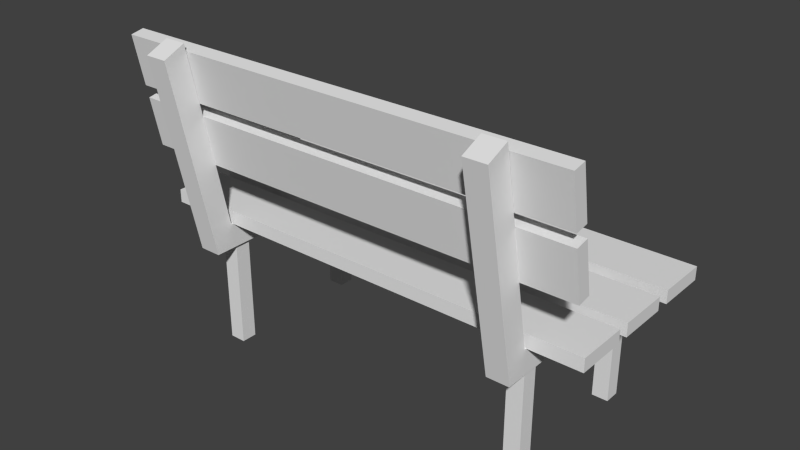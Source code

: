 # Source: Banco.blend  (saved by Blender 2.75.0; exported with 4.5.12 LTS)
import bpy
from mathutils import Matrix  # noqa: F401  (used for matrix-valued properties, if any)

bpy.ops.wm.read_factory_settings(use_empty=True)
scene = bpy.context.scene
scene.name = 'Scene'

# ---- collections
col_collection_1 = bpy.data.collections.new('Collection 1'); scene.collection.children.link(col_collection_1)

# ---- materials (node trees are filled in below, after node groups)
mat_city = bpy.data.materials.new('City')
mat_city.alpha_threshold = 0.0
mat_city.use_transparent_shadow = False
mat_city.roughness = 0.5

# ---- material node trees

# ---- world
world_world = bpy.data.worlds.new('World'); scene.world = world_world
world_world.color = (0.05088, 0.05088, 0.05088)
world_world.use_sun_shadow = False
world_world.sun_shadow_jitter_overblur = 0.0
world_world.cycles.sampling_method = 'MANUAL'
world_world.cycles.sample_map_resolution = 256

# ---- meshes
me_untitled_002 = bpy.data.meshes.new('Untitled.002')
me_untitled_002.from_pydata([(-1.578, 0.9303, 0.4145), (1.578, 0.9303, 0.4145), (-1.578, 1.023, 0.4145), (1.578, 1.023, 0.4145), (-1.578, 1.023, 0.05724), (1.578, 1.023, 0.05724), (-1.578, 0.9303, 0.05724), (1.578, 0.9303, 0.05724), (-1.578, 0.9303, -0.0253), (1.578, 0.9303, -0.0253), (-1.578, 1.023, -0.0253), (1.578, 1.023, -0.0253), (-1.578, 1.023, -0.3825), (1.578, 1.023, -0.3825), (-1.578, 0.9303, -0.3825), (1.578, 0.9303, -0.3825), (-1.578, 0.9303, -0.4785), (1.578, 0.9303, -0.4785), (-1.578, 1.023, -0.4785), (1.578, 1.023, -0.4785), (-1.578, 1.023, -0.8358), (1.578, 1.023, -0.8358), (-1.578, 0.9303, -0.8358), (1.578, 0.9303, -0.8358), (-1.578, 1.73, 0.5865), (1.578, 1.73, 0.5865), (-1.578, 1.748, 0.4953), (1.578, 1.748, 0.4953), (-1.578, 1.402, 0.4299), (1.578, 1.402, 0.4299), (-1.578, 1.385, 0.5211), (1.578, 1.385, 0.5211), (-1.578, 2.162, 0.6684), (1.578, 2.162, 0.6684), (-1.578, 2.18, 0.5772), (1.578, 2.18, 0.5772), (-1.578, 1.834, 0.5118), (1.578, 1.834, 0.5118), (-1.578, 1.817, 0.603), (1.578, 1.817, 0.603), (1.088, 0.7909, -0.6179), (1.088, 0.0, -0.6179), (1.202, 0.7909, -0.6179), (1.202, 0.0, -0.6179), (1.202, 0.7909, -0.7283), (1.202, 0.0, -0.7283), (1.088, 0.7909, -0.7283), (1.088, 0.0, -0.7283), (1.088, 0.7909, 0.384), (1.088, 0.0, 0.384), (1.202, 0.7909, 0.384), (1.202, 0.0, 0.384), (1.202, 0.7909, 0.2737), (1.202, 0.0, 0.2737), (1.088, 0.7909, 0.2737), (1.088, 0.0, 0.2737), (-1.088, 0.7909, -0.6179), (-1.088, 0.0, -0.6179), (-1.202, 0.7909, -0.6179), (-1.202, 0.0, -0.6179), (-1.202, 0.7909, -0.7283), (-1.202, 0.0, -0.7283), (-1.088, 0.7909, -0.7283), (-1.088, 0.0, -0.7283), (-1.088, 0.7909, 0.384), (-1.088, 0.0, 0.384), (-1.202, 0.7909, 0.384), (-1.202, 0.0, 0.384), (-1.202, 0.7909, 0.2737), (-1.202, 0.0, 0.2737), (-1.088, 0.7909, 0.2737), (-1.088, 0.0, 0.2737), (1.068, 0.7582, 0.5589), (1.222, 0.7582, 0.5589), (1.068, 0.9319, 0.43), (1.222, 0.9319, 0.43), (1.068, 0.9319, -0.7983), (1.222, 0.9319, -0.7983), (1.068, 0.7582, -0.7983), (1.222, 0.7582, -0.7983), (1.068, 2.147, 0.8358), (1.222, 2.147, 0.8358), (1.222, 2.215, 0.6823), (1.068, 2.215, 0.6823), (-1.068, 0.7582, 0.5589), (-1.222, 0.7582, 0.5589), (-1.068, 0.9319, 0.43), (-1.222, 0.9319, 0.43), (-1.068, 0.9319, -0.7983), (-1.222, 0.9319, -0.7983), (-1.068, 0.7582, -0.7983), (-1.222, 0.7582, -0.7983), (-1.068, 2.147, 0.8358), (-1.222, 2.147, 0.8358), (-1.222, 2.215, 0.6823), (-1.068, 2.215, 0.6823)], [], [(0, 1, 3, 2), (2, 3, 5, 4), (4, 5, 7, 6), (6, 7, 1, 0), (1, 7, 5, 3), (6, 0, 2, 4), (8, 9, 11, 10), (10, 11, 13, 12), (12, 13, 15, 14), (14, 15, 9, 8), (9, 15, 13, 11), (14, 8, 10, 12), (16, 17, 19, 18), (18, 19, 21, 20), (20, 21, 23, 22), (22, 23, 17, 16), (17, 23, 21, 19), (22, 16, 18, 20), (24, 25, 27, 26), (26, 27, 29, 28), (28, 29, 31, 30), (30, 31, 25, 24), (25, 31, 29, 27), (30, 24, 26, 28), (32, 33, 35, 34), (34, 35, 37, 36), (36, 37, 39, 38), (38, 39, 33, 32), (33, 39, 37, 35), (38, 32, 34, 36), (40, 41, 43, 42), (42, 43, 45, 44), (44, 45, 47, 46), (46, 47, 41, 40), (41, 47, 45, 43), (46, 40, 42, 44), (48, 49, 51, 50), (50, 51, 53, 52), (52, 53, 55, 54), (54, 55, 49, 48), (49, 55, 53, 51), (54, 48, 50, 52), (56, 58, 59, 57), (58, 60, 61, 59), (60, 62, 63, 61), (62, 56, 57, 63), (57, 59, 61, 63), (62, 60, 58, 56), (64, 66, 67, 65), (66, 68, 69, 67), (68, 70, 71, 69), (70, 64, 65, 71), (65, 67, 69, 71), (70, 68, 66, 64), (80, 81, 82, 83), (74, 75, 77, 76), (76, 77, 79, 78), (78, 79, 73, 72), (73, 79, 77, 75), (78, 72, 74, 76), (72, 73, 81, 80), (73, 75, 82, 81), (75, 74, 83, 82), (74, 72, 80, 83), (92, 95, 94, 93), (86, 88, 89, 87), (88, 90, 91, 89), (90, 84, 85, 91), (85, 87, 89, 91), (90, 88, 86, 84), (84, 92, 93, 85), (85, 93, 94, 87), (87, 94, 95, 86), (86, 95, 92, 84)])
me_untitled_002.polygons.foreach_set('use_smooth', [True] * 74)
_k = set([(0, 1), (0, 2), (0, 6), (1, 3), (1, 7), (2, 3), (2, 4), (3, 5), (4, 5), (4, 6), (5, 7), (6, 7), (8, 9), (8, 10), (8, 14), (9, 11), (9, 15), (10, 11), (10, 12), (11, 13), (12, 13), (12, 14), (13, 15), (14, 15), (16, 17), (16, 18), (16, 22), (17, 19), (17, 23), (18, 19), (18, 20), (19, 21), (20, 21), (20, 22), (21, 23), (22, 23), (24, 25), (24, 26), (24, 30), (25, 27), (25, 31), (26, 27), (26, 28), (27, 29), (28, 29), (28, 30), (29, 31), (30, 31), (32, 33), (32, 34), (32, 38), (33, 35), (33, 39), (34, 35), (34, 36), (35, 37), (36, 37), (36, 38), (37, 39), (38, 39), (40, 41), (40, 42), (40, 46), (41, 43), (41, 47), (42, 43), (42, 44), (43, 45), (44, 45), (44, 46), (45, 47), (46, 47), (48, 49), (48, 50), (48, 54), (49, 51), (49, 55), (50, 51), (50, 52), (51, 53), (52, 53), (52, 54), (53, 55), (54, 55), (56, 57), (56, 58), (56, 62), (57, 59), (57, 63), (58, 59), (58, 60), (59, 61), (60, 61), (60, 62), (61, 63), (62, 63), (64, 65), (64, 66), (64, 70), (65, 67), (65, 71), (66, 67), (66, 68), (67, 69), (68, 69), (68, 70), (69, 71), (70, 71), (72, 73), (72, 78), (72, 80), (73, 79), (73, 81), (74, 75), (74, 76), (74, 83), (75, 77), (75, 82), (76, 77), (76, 78), (77, 79), (78, 79), (80, 81), (80, 83), (81, 82), (82, 83), (84, 85), (84, 90), (84, 92), (85, 91), (85, 93), (86, 87), (86, 88), (86, 95), (87, 89), (87, 94), (88, 89), (88, 90), (89, 91), (90, 91), (92, 93), (92, 95), (93, 94), (94, 95)])
me_untitled_002.attributes.new('sharp_edge', 'BOOLEAN', 'EDGE').data.foreach_set('value', [ (min(e.vertices), max(e.vertices)) in _k for e in me_untitled_002.edges])
_uv = me_untitled_002.uv_layers.new(name='map1')
_uv.uv.foreach_set('vector', [0.138, 0.6309, 0.138, 0.6415, 0.1383, 0.6415, 0.1383, 0.6309, 0.1153, 0.6339, 0.1153, 0.6444, 0.1156, 0.6444, 0.1156, 0.6339, 0.1386, 0.6309, 0.1386, 0.6415, 0.1388, 0.6415, 0.1388, 0.6309, 0.1388, 0.6309, 0.1388, 0.6415, 0.1391, 0.6415, 0.1391, 0.6309, 0.1307, 0.6328, 0.1307, 0.6434, 0.1309, 0.6434, 0.1309, 0.6328, 0.1239, 0.6308, 0.1239, 0.6413, 0.1242, 0.6413, 0.1242, 0.6308, 0.138, 0.6309, 0.138, 0.6415, 0.1383, 0.6415, 0.1383, 0.6309, 0.1153, 0.6339, 0.1153, 0.6444, 0.1156, 0.6444, 0.1156, 0.6339, 0.1386, 0.6309, 0.1386, 0.6415, 0.1388, 0.6415, 0.1388, 0.6309, 0.1388, 0.6309, 0.1388, 0.6415, 0.1391, 0.6415, 0.1391, 0.6309, 0.1307, 0.6328, 0.1307, 0.6434, 0.1309, 0.6434, 0.1309, 0.6328, 0.1239, 0.6308, 0.1239, 0.6413, 0.1242, 0.6413, 0.1242, 0.6308, 0.138, 0.6309, 0.138, 0.6415, 0.1383, 0.6415, 0.1383, 0.6309, 0.1153, 0.6339, 0.1153, 0.6444, 0.1156, 0.6444, 0.1156, 0.6339, 0.1386, 0.6309, 0.1386, 0.6415, 0.1388, 0.6415, 0.1388, 0.6309, 0.1388, 0.6309, 0.1388, 0.6415, 0.1391, 0.6415, 0.1391, 0.6309, 0.1307, 0.6328, 0.1307, 0.6434, 0.1309, 0.6434, 0.1309, 0.6328, 0.1239, 0.6308, 0.1239, 0.6413, 0.1242, 0.6413, 0.1242, 0.6308, 0.1254, 0.6321, 0.1254, 0.6427, 0.1257, 0.6427, 0.1257, 0.6321, 0.1153, 0.6339, 0.1153, 0.6444, 0.1156, 0.6444, 0.1156, 0.6339, 0.1386, 0.6309, 0.1386, 0.6415, 0.1388, 0.6415, 0.1388, 0.6309, 0.1388, 0.6309, 0.1388, 0.6415, 0.1391, 0.6415, 0.1391, 0.6309, 0.1307, 0.6328, 0.1307, 0.6434, 0.1309, 0.6434, 0.1309, 0.6328, 0.1239, 0.6308, 0.1239, 0.6413, 0.1242, 0.6413, 0.1242, 0.6308, 0.1277, 0.632, 0.1277, 0.6426, 0.1279, 0.6426, 0.1279, 0.632, 0.1153, 0.6339, 0.1153, 0.6444, 0.1156, 0.6444, 0.1156, 0.6339, 0.1386, 0.6309, 0.1386, 0.6415, 0.1388, 0.6415, 0.1388, 0.6309, 0.1388, 0.6309, 0.1388, 0.6415, 0.1391, 0.6415, 0.1391, 0.6309, 0.1307, 0.6328, 0.1307, 0.6434, 0.1309, 0.6434, 0.1309, 0.6328, 0.1239, 0.6308, 0.1239, 0.6413, 0.1242, 0.6413, 0.1242, 0.6308, 0.1254, 0.664, 0.1238, 0.664, 0.1238, 0.6625, 0.1254, 0.6625, 0.063, 0.5075, 0.05824, 0.5075, 0.05824, 0.5027, 0.063, 0.5027, 0.09253, 0.4992, 0.08777, 0.4992, 0.08777, 0.4944, 0.09253, 0.4944, 0.1277, 0.6516, 0.1261, 0.6516, 0.1261, 0.65, 0.1277, 0.65, 0.08777, 0.5087, 0.08301, 0.5087, 0.08301, 0.5039, 0.08777, 0.5039, 0.09728, 0.5087, 0.09253, 0.5087, 0.09253, 0.5039, 0.09728, 0.5039, 0.1313, 0.6649, 0.1297, 0.6649, 0.1297, 0.6634, 0.1313, 0.6634, 0.063, 0.5075, 0.05824, 0.5075, 0.05824, 0.5027, 0.063, 0.5027, 0.1254, 0.6609, 0.1238, 0.6609, 0.1238, 0.6593, 0.1254, 0.6593, 0.09253, 0.4944, 0.08777, 0.4944, 0.08777, 0.4897, 0.09253, 0.4897, 0.08777, 0.5087, 0.08301, 0.5087, 0.08301, 0.5039, 0.08777, 0.5039, 0.09728, 0.5087, 0.09253, 0.5087, 0.09253, 0.5039, 0.09728, 0.5039, 0.1254, 0.664, 0.1254, 0.6625, 0.1238, 0.6625, 0.1238, 0.664, 0.063, 0.5075, 0.063, 0.5027, 0.05824, 0.5027, 0.05824, 0.5075, 0.09253, 0.4992, 0.09253, 0.4944, 0.08777, 0.4944, 0.08777, 0.4992, 0.1277, 0.6516, 0.1277, 0.65, 0.1261, 0.65, 0.1261, 0.6516, 0.08777, 0.5087, 0.08777, 0.5039, 0.08301, 0.5039, 0.08301, 0.5087, 0.09728, 0.5087, 0.09728, 0.5039, 0.09253, 0.5039, 0.09253, 0.5087, 0.1313, 0.6649, 0.1313, 0.6634, 0.1297, 0.6634, 0.1297, 0.6649, 0.063, 0.5075, 0.063, 0.5027, 0.05824, 0.5027, 0.05824, 0.5075, 0.1254, 0.6609, 0.1254, 0.6593, 0.1238, 0.6593, 0.1238, 0.6609, 0.09253, 0.4944, 0.09253, 0.4897, 0.08777, 0.4897, 0.08777, 0.4944, 0.08777, 0.5087, 0.08777, 0.5039, 0.08301, 0.5039, 0.08301, 0.5087, 0.09728, 0.5087, 0.09728, 0.5039, 0.09253, 0.5039, 0.09253, 0.5087, 0.0391, 0.5102, 0.03434, 0.5102, 0.03434, 0.5054, 0.0391, 0.5054, 0.09253, 0.5039, 0.08777, 0.5039, 0.08777, 0.4992, 0.09253, 0.4992, 0.09253, 0.4992, 0.08777, 0.4992, 0.08777, 0.4944, 0.09253, 0.4944, 0.1272, 0.6666, 0.1256, 0.6666, 0.1256, 0.665, 0.1272, 0.665, 0.05824, 0.5122, 0.05349, 0.5122, 0.05349, 0.5075, 0.05824, 0.5075, 0.09728, 0.5087, 0.09253, 0.5087, 0.09253, 0.5039, 0.09728, 0.5039, 0.1281, 0.6559, 0.1265, 0.6559, 0.1265, 0.6559, 0.1281, 0.6559, 0.05824, 0.5122, 0.05824, 0.5075, 0.05824, 0.5075, 0.05824, 0.5122, 0.1238, 0.6625, 0.1254, 0.6625, 0.1254, 0.6625, 0.1238, 0.6625, 0.09253, 0.5039, 0.09253, 0.5087, 0.09253, 0.5087, 0.09253, 0.5039, 0.0391, 0.5102, 0.0391, 0.5054, 0.03434, 0.5054, 0.03434, 0.5102, 0.09253, 0.5039, 0.09253, 0.4992, 0.08777, 0.4992, 0.08777, 0.5039, 0.09253, 0.4992, 0.09253, 0.4944, 0.08777, 0.4944, 0.08777, 0.4992, 0.1272, 0.6666, 0.1272, 0.665, 0.1256, 0.665, 0.1256, 0.6666, 0.05824, 0.5122, 0.05824, 0.5075, 0.05349, 0.5075, 0.05349, 0.5122, 0.09728, 0.5087, 0.09728, 0.5039, 0.09253, 0.5039, 0.09253, 0.5087, 0.1281, 0.6559, 0.1281, 0.6559, 0.1265, 0.6559, 0.1265, 0.6559, 0.05824, 0.5122, 0.05824, 0.5122, 0.05824, 0.5075, 0.05824, 0.5075, 0.1238, 0.6625, 0.1238, 0.6625, 0.1254, 0.6625, 0.1254, 0.6625, 0.09253, 0.5039, 0.09253, 0.5039, 0.09253, 0.5087, 0.09253, 0.5087])
me_untitled_002.materials.append(mat_city)
me_untitled_002.use_remesh_preserve_volume = False
me_untitled_002.use_remesh_preserve_attributes = False
me_untitled_002.use_mirror_vertex_groups = False
me_untitled_002.update()
me_untitled_002.normals_split_custom_set([tuple(v) for v in zip(*[iter([0.0, 0.0, 1.0, 0.0, 0.0, 1.0, 0.0, 0.0, 1.0, 0.0, 0.0, 1.0, 0.0, 1.0, 0.0, 0.0, 1.0, 0.0, 0.0, 1.0, 0.0, 0.0, 1.0, 0.0, 0.0, 0.0, -1.0, 0.0, 0.0, -1.0, 0.0, 0.0, -1.0, 0.0, 0.0, -1.0, 0.0, -1.0, 0.0, 0.0, -1.0, 0.0, 0.0, -1.0, 0.0, 0.0, -1.0, 0.0, 1.0, 0.0, 0.0, 1.0, 0.0, 0.0, 1.0, 0.0, 0.0, 1.0, 0.0, 0.0, -1.0, 0.0, 0.0, -1.0, 0.0, 0.0, -1.0, 0.0, 0.0, -1.0, 0.0, 0.0, 0.0, 0.0, 1.0, 0.0, 0.0, 1.0, 0.0, 0.0, 1.0, 0.0, 0.0, 1.0, 0.0, 1.0, 0.0, 0.0, 1.0, 0.0, 0.0, 1.0, 0.0, 0.0, 1.0, 0.0, 0.0, 0.0, -1.0, 0.0, 0.0, -1.0, 0.0, 0.0, -1.0, 0.0, 0.0, -1.0, 0.0, -1.0, 0.0, 0.0, -1.0, 0.0, 0.0, -1.0, 0.0, 0.0, -1.0, 0.0, 1.0, 0.0, 0.0, 1.0, 0.0, 0.0, 1.0, 0.0, 0.0, 1.0, 0.0, 0.0, -1.0, 0.0, 0.0, -1.0, 0.0, 0.0, -1.0, 0.0, 0.0, -1.0, 0.0, 0.0, 0.0, 0.0, 1.0, 0.0, 0.0, 1.0, 0.0, 0.0, 1.0, 0.0, 0.0, 1.0, 0.0, 1.0, 0.0, 0.0, 1.0, 0.0, 0.0, 1.0, 0.0, 0.0, 1.0, 0.0, 0.0, 0.0, -1.0, 0.0, 0.0, -1.0, 0.0, 0.0, -1.0, 0.0, 0.0, -1.0, 0.0, -1.0, 0.0, 0.0, -1.0, 0.0, 0.0, -1.0, 0.0, 0.0, -1.0, 0.0, 1.0, 0.0, 0.0, 1.0, 0.0, 0.0, 1.0, 0.0, 0.0, 1.0, 0.0, 0.0, -1.0, 0.0, 0.0, -1.0, 0.0, 0.0, -1.0, 0.0, 0.0, -1.0, 0.0, 0.0, 0.0, 0.9825, 0.1862, 0.0, 0.9825, 0.1862, 0.0, 0.9825, 0.1862, 0.0, 0.9825, 0.1862, 0.0, 0.1862, -0.9825, 0.0, 0.1862, -0.9825, 0.0, 0.1862, -0.9825, 0.0, 0.1862, -0.9825, 0.0, -0.9825, -0.1862, 0.0, -0.9825, -0.1862, 0.0, -0.9825, -0.1862, 0.0, -0.9825, -0.1862, 0.0, -0.1862, 0.9825, 0.0, -0.1862, 0.9825, 0.0, -0.1862, 0.9825, 0.0, -0.1862, 0.9825, 1.0, 0.0, 0.0, 1.0, 0.0, 0.0, 1.0, 0.0, 0.0, 1.0, 0.0, 0.0, -1.0, 0.0, 0.0, -1.0, 0.0, 0.0, -1.0, 0.0, 0.0, -1.0, 0.0, 0.0, 0.0, 0.9825, 0.1862, 0.0, 0.9825, 0.1862, 0.0, 0.9825, 0.1862, 0.0, 0.9825, 0.1862, 0.0, 0.1862, -0.9825, 0.0, 0.1862, -0.9825, 0.0, 0.1862, -0.9825, 0.0, 0.1862, -0.9825, 0.0, -0.9825, -0.1862, 0.0, -0.9825, -0.1862, 0.0, -0.9825, -0.1862, 0.0, -0.9825, -0.1862, 0.0, -0.1862, 0.9825, 0.0, -0.1862, 0.9825, 0.0, -0.1862, 0.9825, 0.0, -0.1862, 0.9825, 1.0, 0.0, 0.0, 1.0, 0.0, 0.0, 1.0, 0.0, 0.0, 1.0, 0.0, 0.0, -1.0, 0.0, 0.0, -1.0, 0.0, 0.0, -1.0, 0.0, 0.0, -1.0, 0.0, 0.0, 0.0, 0.0, 1.0, 0.0, 0.0, 1.0, 0.0, 0.0, 1.0, 0.0, 0.0, 1.0, 1.0, 0.0, 0.0, 1.0, 0.0, 0.0, 1.0, 0.0, 0.0, 1.0, 0.0, 0.0, 0.0, 0.0, -1.0, 0.0, 0.0, -1.0, 0.0, 0.0, -1.0, 0.0, 0.0, -1.0, -1.0, 0.0, 0.0, -1.0, 0.0, 0.0, -1.0, 0.0, 0.0, -1.0, 0.0, 0.0, 0.0, -1.0, 0.0, 0.0, -1.0, 0.0, 0.0, -1.0, 0.0, 0.0, -1.0, 0.0, 0.0, 1.0, 0.0, 0.0, 1.0, 0.0, 0.0, 1.0, 0.0, 0.0, 1.0, 0.0, 0.0, 0.0, 1.0, 0.0, 0.0, 1.0, 0.0, 0.0, 1.0, 0.0, 0.0, 1.0, 1.0, 0.0, 0.0, 1.0, 0.0, 0.0, 1.0, 0.0, 0.0, 1.0, 0.0, 0.0, 0.0, 0.0, -1.0, 0.0, 0.0, -1.0, 0.0, 0.0, -1.0, 0.0, 0.0, -1.0, -1.0, 0.0, 0.0, -1.0, 0.0, 0.0, -1.0, 0.0, 0.0, -1.0, 0.0, 0.0, 0.0, -1.0, 0.0, 0.0, -1.0, 0.0, 0.0, -1.0, 0.0, 0.0, -1.0, 0.0, 0.0, 1.0, 0.0, 0.0, 1.0, 0.0, 0.0, 1.0, 0.0, 0.0, 1.0, 0.0, 0.0, 0.0, 1.0, 0.0, 0.0, 1.0, 0.0, 0.0, 1.0, 0.0, 0.0, 1.0, -1.0, 0.0, 0.0, -1.0, 0.0, 0.0, -1.0, 0.0, 0.0, -1.0, 0.0, 0.0, 0.0, 0.0, -1.0, 0.0, 0.0, -1.0, 0.0, 0.0, -1.0, 0.0, 0.0, -1.0, 1.0, 0.0, 0.0, 1.0, 0.0, 0.0, 1.0, 0.0, 0.0, 1.0, 0.0, 0.0, 0.0, -1.0, 0.0, 0.0, -1.0, 0.0, 0.0, -1.0, 0.0, 0.0, -1.0, 0.0, 0.0, 1.0, 0.0, 0.0, 1.0, 0.0, 0.0, 1.0, 0.0, 0.0, 1.0, 0.0, 0.0, 0.0, 1.0, 0.0, 0.0, 1.0, 0.0, 0.0, 1.0, 0.0, 0.0, 1.0, -1.0, 0.0, 0.0, -1.0, 0.0, 0.0, -1.0, 0.0, 0.0, -1.0, 0.0, 0.0, 0.0, 0.0, -1.0, 0.0, 0.0, -1.0, 0.0, 0.0, -1.0, 0.0, 0.0, -1.0, 1.0, 0.0, 0.0, 1.0, 0.0, 0.0, 1.0, 0.0, 0.0, 1.0, 0.0, 0.0, 0.0, -1.0, 0.0, 0.0, -1.0, 0.0, 0.0, -1.0, 0.0, 0.0, -1.0, 0.0, 0.0, 1.0, 0.0, 0.0, 1.0, 0.0, 0.0, 1.0, 0.0, 0.0, 1.0, 0.0, 0.0, 0.9144, 0.4048, 0.0, 0.9144, 0.4048, 0.0, 0.9144, 0.4048, 0.0, 0.9144, 0.4048, 0.0, 1.0, 0.0, 0.0, 1.0, 0.0, 0.0, 1.0, 0.0, 0.0, 1.0, 0.0, 0.0, 0.0, -1.0, 0.0, 0.0, -1.0, 0.0, 0.0, -1.0, 0.0, 0.0, -1.0, 0.0, -1.0, 0.0, 0.0, -1.0, 0.0, 0.0, -1.0, 0.0, 0.0, -1.0, 0.0, 1.0, 0.0, 0.0, 1.0, 0.0, 0.0, 1.0, 0.0, 0.0, 1.0, 0.0, 0.0, -1.0, 0.0, 0.0, -1.0, 0.0, 0.0, -1.0, 0.0, 0.0, -1.0, 0.0, 0.0, 0.0, -0.1954, 0.9807, 0.0, -0.1954, 0.9807, 0.0, -0.1954, 0.9807, 0.0, -0.1954, 0.9807, 1.0, 0.0, 0.0, 1.0, 0.0, 0.0, 1.0, 0.0, 0.0, 1.0, 0.0, 0.0, 0.0, 0.1929, -0.9812, 0.0, 0.1929, -0.9812, 0.0, 0.1929, -0.9812, 0.0, 0.1929, -0.9812, -1.0, 0.0, 0.0, -1.0, 0.0, 0.0, -1.0, 0.0, 0.0, -1.0, 0.0, 0.0, 0.0, 0.9144, 0.4048, 0.0, 0.9144, 0.4048, 0.0, 0.9144, 0.4048, 0.0, 0.9144, 0.4048, 0.0, 1.0, 0.0, 0.0, 1.0, 0.0, 0.0, 1.0, 0.0, 0.0, 1.0, 0.0, 0.0, 0.0, -1.0, 0.0, 0.0, -1.0, 0.0, 0.0, -1.0, 0.0, 0.0, -1.0, 0.0, -1.0, 0.0, 0.0, -1.0, 0.0, 0.0, -1.0, 0.0, 0.0, -1.0, 0.0, -1.0, 0.0, 0.0, -1.0, 0.0, 0.0, -1.0, 0.0, 0.0, -1.0, 0.0, 0.0, 1.0, 1.327e-07, 0.0, 1.0, 1.327e-07, 0.0, 1.0, 6.49e-08, 0.0, 1.0, 7e-08, 0.0, 0.0, -0.1954, 0.9807, 0.0, -0.1954, 0.9807, 0.0, -0.1954, 0.9807, 0.0, -0.1954, 0.9807, -1.0, 0.0, 0.0, -1.0, 0.0, 0.0, -1.0, 0.0, 0.0, -1.0, 0.0, 0.0, 0.0, 0.1929, -0.9812, 0.0, 0.1929, -0.9812, 0.0, 0.1929, -0.9812, 0.0, 0.1929, -0.9812, 1.0, 6.49e-08, 0.0, 1.0, 0.0, 0.0, 1.0, 0.0, 0.0, 1.0, 7e-08, 0.0])] * 3)])

# ---- objects
ob_bench_large = bpy.data.objects.new('bench_Large', me_untitled_002)

# ---- transforms, parenting, visibility, modifiers, constraints
ob_bench_large.location = (0.0, 0.0, 0.0)
ob_bench_large.rotation_euler = (1.571, -0.0, 0.0)
ob_bench_large.scale = (0.2158, 0.2158, 0.2158)
ob_bench_large.color = (0.8, 0.8, 0.8, 1.0)
ob_bench_large.lineart.crease_threshold = 0.0

# ---- collection membership
col_collection_1.objects.link(ob_bench_large)

# ---- scene / render settings (as saved in the file)
scene.frame_start = 1; scene.frame_end = 250; scene.frame_set(3)
scene.render.engine = 'BLENDER_EEVEE_NEXT'
scene.render.image_settings.compression = 0
scene.render.resolution_percentage = 50
scene.render.dither_intensity = 0.0
scene.cycles.use_denoising = False
scene.cycles.samples = 200
scene.cycles.sampling_pattern = 'TABULATED_SOBOL'
scene.cycles.light_sampling_threshold = 0.0
scene.cycles.use_adaptive_sampling = False
scene.cycles.use_light_tree = False
scene.cycles.blur_glossy = 0.0
scene.cycles.pixel_filter_type = 'GAUSSIAN'
scene.cycles.sample_clamp_indirect = 0.0
scene.view_settings.view_transform = 'Standard'
bpy.context.view_layer.update()

# ---- added for rendering (the .blend has no active camera and no usable light): camera, sun
cam_auto = bpy.data.cameras.new('AutoCamera')
cam_auto.lens = 50.0
cam_auto.sensor_width = 36.0
cam_auto.clip_end = 1000.0
ob_auto_camera = bpy.data.objects.new('AutoCamera', cam_auto)
scene.collection.objects.link(ob_auto_camera)
ob_auto_camera.location = (0.83937, -1.00724, 0.910567)
ob_auto_camera.rotation_euler = (1.09748, -7.21219e-08, 0.694738)
scene.camera = ob_auto_camera
light_auto_sun = bpy.data.lights.new('AutoSun', 'SUN')
light_auto_sun.energy = 3.0
light_auto_sun.angle = 0.0523599
ob_auto_sun = bpy.data.objects.new('AutoSun', light_auto_sun)
scene.collection.objects.link(ob_auto_sun)
ob_auto_sun.rotation_euler = (0.872665, 0.174533, 0.523599)
bpy.context.view_layer.update()
